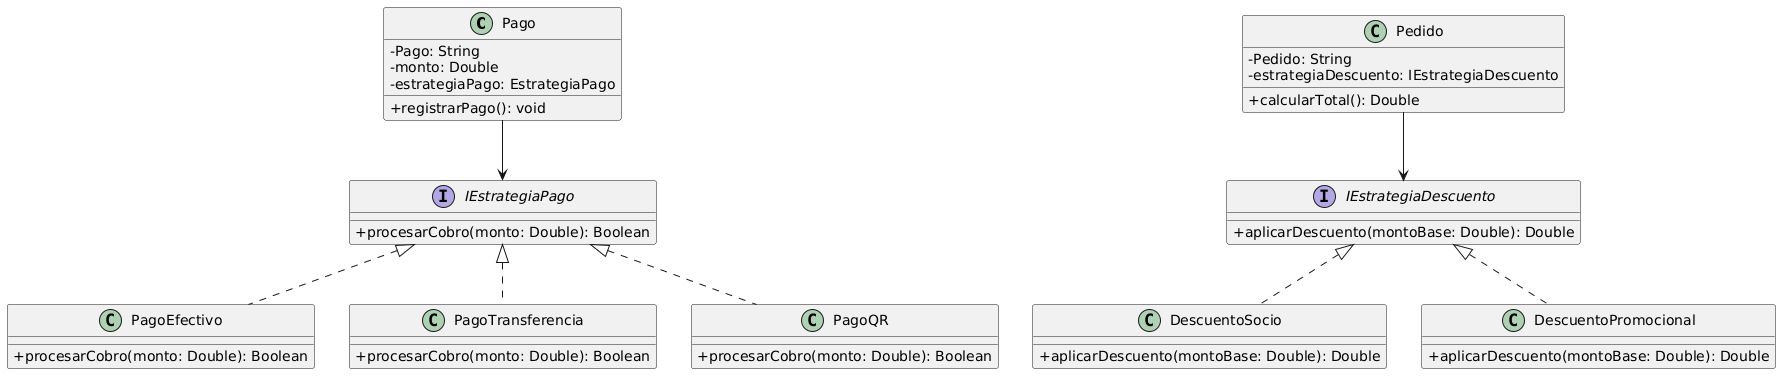

The diagram above was rendered by PlantUML. Its source (embedded in the PNG):
@startuml
skinparam classAttributeIconSize 0

class Pago {
    - Pago: String
    - monto: Double
    - estrategiaPago: EstrategiaPago
    + registrarPago(): void
}

interface IEstrategiaPago {
    + procesarCobro(monto: Double): Boolean
}

class PagoEfectivo implements IEstrategiaPago {
    + procesarCobro(monto: Double): Boolean
}

class PagoTransferencia implements IEstrategiaPago {
    + procesarCobro(monto: Double): Boolean
}

class PagoQR implements IEstrategiaPago {
    + procesarCobro(monto: Double): Boolean
}

Pago --> IEstrategiaPago

class Pedido {
    - Pedido: String
    - estrategiaDescuento: IEstrategiaDescuento
    + calcularTotal(): Double
}

interface IEstrategiaDescuento {
    + aplicarDescuento(montoBase: Double): Double
}

class DescuentoSocio implements IEstrategiaDescuento {
    + aplicarDescuento(montoBase: Double): Double
}

class DescuentoPromocional implements IEstrategiaDescuento {
    + aplicarDescuento(montoBase: Double): Double
}

Pedido --> IEstrategiaDescuento
@enduml